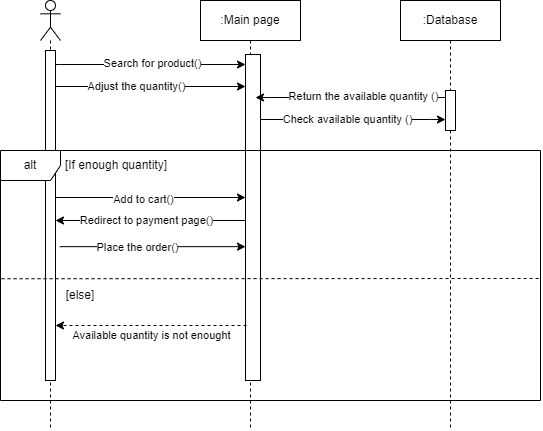

The diagram above was exported from draw.io. Its source (the exported page's mxGraphModel, read from the mxfile embedded in the PNG):
<mxGraphModel dx="1138" dy="623" grid="1" gridSize="10" guides="1" tooltips="1" connect="1" arrows="1" fold="1" page="1" pageScale="1" pageWidth="850" pageHeight="1100" math="0" shadow="0">
  <root>
    <mxCell id="0" />
    <mxCell id="1" parent="0" />
    <mxCell id="O-VcsTeD7Vogew1PFo4o-1" value="" style="shape=umlLifeline;perimeter=lifelinePerimeter;whiteSpace=wrap;html=1;container=1;dropTarget=0;collapsible=0;recursiveResize=0;outlineConnect=0;portConstraint=eastwest;newEdgeStyle={&quot;curved&quot;:0,&quot;rounded&quot;:0};participant=umlActor;fontStyle=1;rounded=0;" vertex="1" parent="1">
      <mxGeometry x="180" y="80" width="20" height="430" as="geometry" />
    </mxCell>
    <mxCell id="O-VcsTeD7Vogew1PFo4o-2" value="" style="html=1;points=[[0,0,0,0,5],[0,1,0,0,-5],[1,0,0,0,5],[1,1,0,0,-5]];perimeter=orthogonalPerimeter;outlineConnect=0;targetShapes=umlLifeline;portConstraint=eastwest;newEdgeStyle={&quot;curved&quot;:0,&quot;rounded&quot;:0};fontStyle=1;rounded=0;" vertex="1" parent="O-VcsTeD7Vogew1PFo4o-1">
      <mxGeometry x="5" y="50" width="10" height="330" as="geometry" />
    </mxCell>
    <mxCell id="O-VcsTeD7Vogew1PFo4o-4" value=":Main page" style="shape=umlLifeline;perimeter=lifelinePerimeter;whiteSpace=wrap;html=1;container=1;dropTarget=0;collapsible=0;recursiveResize=0;outlineConnect=0;portConstraint=eastwest;newEdgeStyle={&quot;curved&quot;:0,&quot;rounded&quot;:0};" vertex="1" parent="1">
      <mxGeometry x="340" y="80" width="100" height="430" as="geometry" />
    </mxCell>
    <mxCell id="O-VcsTeD7Vogew1PFo4o-11" value="" style="html=1;points=[[0,0,0,0,5],[0,1,0,0,-5],[1,0,0,0,5],[1,1,0,0,-5]];perimeter=orthogonalPerimeter;outlineConnect=0;targetShapes=umlLifeline;portConstraint=eastwest;newEdgeStyle={&quot;curved&quot;:0,&quot;rounded&quot;:0};" vertex="1" parent="O-VcsTeD7Vogew1PFo4o-4">
      <mxGeometry x="45" y="54" width="15" height="326" as="geometry" />
    </mxCell>
    <mxCell id="O-VcsTeD7Vogew1PFo4o-9" value=":Database" style="shape=umlLifeline;perimeter=lifelinePerimeter;whiteSpace=wrap;html=1;container=1;dropTarget=0;collapsible=0;recursiveResize=0;outlineConnect=0;portConstraint=eastwest;newEdgeStyle={&quot;curved&quot;:0,&quot;rounded&quot;:0};" vertex="1" parent="1">
      <mxGeometry x="540" y="80" width="100" height="430" as="geometry" />
    </mxCell>
    <mxCell id="O-VcsTeD7Vogew1PFo4o-17" value="" style="html=1;points=[[0,0,0,0,5],[0,1,0,0,-5],[1,0,0,0,5],[1,1,0,0,-5]];perimeter=orthogonalPerimeter;outlineConnect=0;targetShapes=umlLifeline;portConstraint=eastwest;newEdgeStyle={&quot;curved&quot;:0,&quot;rounded&quot;:0};" vertex="1" parent="O-VcsTeD7Vogew1PFo4o-9">
      <mxGeometry x="45" y="90" width="10" height="40" as="geometry" />
    </mxCell>
    <mxCell id="O-VcsTeD7Vogew1PFo4o-10" style="edgeStyle=orthogonalEdgeStyle;rounded=0;orthogonalLoop=1;jettySize=auto;html=1;curved=0;endArrow=classic;endFill=1;" edge="1" parent="1" source="O-VcsTeD7Vogew1PFo4o-2" target="O-VcsTeD7Vogew1PFo4o-11">
      <mxGeometry relative="1" as="geometry">
        <mxPoint x="210" y="140" as="sourcePoint" />
        <mxPoint x="388.5" y="144.0181818181818" as="targetPoint" />
        <Array as="points">
          <mxPoint x="200" y="144" />
          <mxPoint x="200" y="144" />
        </Array>
      </mxGeometry>
    </mxCell>
    <mxCell id="O-VcsTeD7Vogew1PFo4o-12" value="Search for product()" style="edgeLabel;html=1;align=center;verticalAlign=middle;resizable=0;points=[];" vertex="1" connectable="0" parent="O-VcsTeD7Vogew1PFo4o-10">
      <mxGeometry x="-0.0388" y="-2" relative="1" as="geometry">
        <mxPoint x="5" y="-4" as="offset" />
      </mxGeometry>
    </mxCell>
    <mxCell id="O-VcsTeD7Vogew1PFo4o-14" style="edgeStyle=orthogonalEdgeStyle;rounded=0;orthogonalLoop=1;jettySize=auto;html=1;curved=0;" edge="1" parent="1">
      <mxGeometry relative="1" as="geometry">
        <mxPoint x="195" y="166.00000000000006" as="sourcePoint" />
        <mxPoint x="385" y="166.00000000000006" as="targetPoint" />
        <Array as="points">
          <mxPoint x="240" y="166" />
          <mxPoint x="240" y="166" />
        </Array>
      </mxGeometry>
    </mxCell>
    <mxCell id="O-VcsTeD7Vogew1PFo4o-15" value="Adjust the quantity()" style="edgeLabel;html=1;align=center;verticalAlign=middle;resizable=0;points=[];" vertex="1" connectable="0" parent="O-VcsTeD7Vogew1PFo4o-14">
      <mxGeometry x="-0.1607" y="1" relative="1" as="geometry">
        <mxPoint as="offset" />
      </mxGeometry>
    </mxCell>
    <mxCell id="O-VcsTeD7Vogew1PFo4o-16" style="edgeStyle=orthogonalEdgeStyle;rounded=0;orthogonalLoop=1;jettySize=auto;html=1;curved=0;" edge="1" parent="1">
      <mxGeometry relative="1" as="geometry">
        <mxPoint x="400" y="199" as="sourcePoint" />
        <mxPoint x="585" y="199.03030303030306" as="targetPoint" />
        <Array as="points">
          <mxPoint x="570" y="199" />
          <mxPoint x="570" y="199" />
        </Array>
      </mxGeometry>
    </mxCell>
    <mxCell id="O-VcsTeD7Vogew1PFo4o-18" value="Check available quantity ()" style="edgeLabel;html=1;align=center;verticalAlign=middle;resizable=0;points=[];" vertex="1" connectable="0" parent="O-VcsTeD7Vogew1PFo4o-16">
      <mxGeometry x="-0.1843" y="-3" relative="1" as="geometry">
        <mxPoint x="11" y="-4" as="offset" />
      </mxGeometry>
    </mxCell>
    <mxCell id="O-VcsTeD7Vogew1PFo4o-19" style="edgeStyle=orthogonalEdgeStyle;rounded=0;orthogonalLoop=1;jettySize=auto;html=1;curved=0;exitX=0;exitY=1;exitDx=0;exitDy=-5;exitPerimeter=0;" edge="1" parent="1">
      <mxGeometry relative="1" as="geometry">
        <mxPoint x="585" y="177" as="sourcePoint" />
        <mxPoint x="395" y="177.03030303030306" as="targetPoint" />
        <Array as="points">
          <mxPoint x="440" y="177" />
          <mxPoint x="440" y="177" />
        </Array>
      </mxGeometry>
    </mxCell>
    <mxCell id="O-VcsTeD7Vogew1PFo4o-20" value="Return the available quantity ()" style="edgeLabel;html=1;align=center;verticalAlign=middle;resizable=0;points=[];" vertex="1" connectable="0" parent="O-VcsTeD7Vogew1PFo4o-19">
      <mxGeometry x="0.35" y="1" relative="1" as="geometry">
        <mxPoint x="46" y="-3" as="offset" />
      </mxGeometry>
    </mxCell>
    <mxCell id="O-VcsTeD7Vogew1PFo4o-22" value="alt" style="shape=umlFrame;whiteSpace=wrap;html=1;pointerEvents=0;" vertex="1" parent="1">
      <mxGeometry x="140" y="230" width="540" height="250" as="geometry" />
    </mxCell>
    <mxCell id="O-VcsTeD7Vogew1PFo4o-23" value="[If enough quantity]" style="text;html=1;align=center;verticalAlign=middle;whiteSpace=wrap;rounded=0;" vertex="1" parent="1">
      <mxGeometry x="186" y="230" width="140" height="30" as="geometry" />
    </mxCell>
    <mxCell id="O-VcsTeD7Vogew1PFo4o-24" style="edgeStyle=orthogonalEdgeStyle;rounded=0;orthogonalLoop=1;jettySize=auto;html=1;curved=0;" edge="1" parent="1" target="O-VcsTeD7Vogew1PFo4o-11">
      <mxGeometry relative="1" as="geometry">
        <mxPoint x="195" y="277" as="sourcePoint" />
        <mxPoint x="385" y="279" as="targetPoint" />
        <Array as="points">
          <mxPoint x="195" y="278" />
        </Array>
      </mxGeometry>
    </mxCell>
    <mxCell id="O-VcsTeD7Vogew1PFo4o-25" value="Add to cart()" style="edgeLabel;html=1;align=center;verticalAlign=middle;resizable=0;points=[];" vertex="1" connectable="0" parent="O-VcsTeD7Vogew1PFo4o-24">
      <mxGeometry x="-0.0765" y="-1" relative="1" as="geometry">
        <mxPoint as="offset" />
      </mxGeometry>
    </mxCell>
    <mxCell id="O-VcsTeD7Vogew1PFo4o-26" value="" style="endArrow=classic;html=1;rounded=0;" edge="1" parent="1">
      <mxGeometry width="50" height="50" relative="1" as="geometry">
        <mxPoint x="385" y="300" as="sourcePoint" />
        <mxPoint x="195" y="300" as="targetPoint" />
      </mxGeometry>
    </mxCell>
    <mxCell id="O-VcsTeD7Vogew1PFo4o-27" value="Redirect to payment page()" style="edgeLabel;html=1;align=center;verticalAlign=middle;resizable=0;points=[];" vertex="1" connectable="0" parent="O-VcsTeD7Vogew1PFo4o-26">
      <mxGeometry x="0.1394" y="-1" relative="1" as="geometry">
        <mxPoint x="9" as="offset" />
      </mxGeometry>
    </mxCell>
    <mxCell id="O-VcsTeD7Vogew1PFo4o-28" value="" style="endArrow=classic;html=1;rounded=0;exitX=1.432;exitY=0.928;exitDx=0;exitDy=0;exitPerimeter=0;" edge="1" parent="1">
      <mxGeometry width="50" height="50" relative="1" as="geometry">
        <mxPoint x="199.32000000000016" y="326.1600000000001" as="sourcePoint" />
        <mxPoint x="385" y="326.1600000000001" as="targetPoint" />
      </mxGeometry>
    </mxCell>
    <mxCell id="O-VcsTeD7Vogew1PFo4o-29" value="Place the order()" style="edgeLabel;html=1;align=center;verticalAlign=middle;resizable=0;points=[];" vertex="1" connectable="0" parent="O-VcsTeD7Vogew1PFo4o-28">
      <mxGeometry x="-0.1663" y="-4" relative="1" as="geometry">
        <mxPoint y="-4" as="offset" />
      </mxGeometry>
    </mxCell>
    <mxCell id="O-VcsTeD7Vogew1PFo4o-30" value="" style="endArrow=none;dashed=1;html=1;rounded=0;exitX=0.002;exitY=0.513;exitDx=0;exitDy=0;exitPerimeter=0;" edge="1" parent="1" source="O-VcsTeD7Vogew1PFo4o-22">
      <mxGeometry width="50" height="50" relative="1" as="geometry">
        <mxPoint x="140" y="350" as="sourcePoint" />
        <mxPoint x="680" y="358" as="targetPoint" />
      </mxGeometry>
    </mxCell>
    <mxCell id="O-VcsTeD7Vogew1PFo4o-31" value="[else]" style="text;html=1;align=center;verticalAlign=middle;whiteSpace=wrap;rounded=0;" vertex="1" parent="1">
      <mxGeometry x="150" y="360" width="140" height="30" as="geometry" />
    </mxCell>
    <mxCell id="O-VcsTeD7Vogew1PFo4o-32" value="" style="endArrow=classic;html=1;rounded=0;dashed=1;" edge="1" parent="1">
      <mxGeometry width="50" height="50" relative="1" as="geometry">
        <mxPoint x="386" y="405" as="sourcePoint" />
        <mxPoint x="195" y="405" as="targetPoint" />
      </mxGeometry>
    </mxCell>
    <mxCell id="O-VcsTeD7Vogew1PFo4o-33" value="Available quantity is not enought" style="edgeLabel;html=1;align=center;verticalAlign=middle;resizable=0;points=[];" vertex="1" connectable="0" parent="O-VcsTeD7Vogew1PFo4o-32">
      <mxGeometry x="0.1743" y="2" relative="1" as="geometry">
        <mxPoint x="17" y="7" as="offset" />
      </mxGeometry>
    </mxCell>
  </root>
</mxGraphModel>